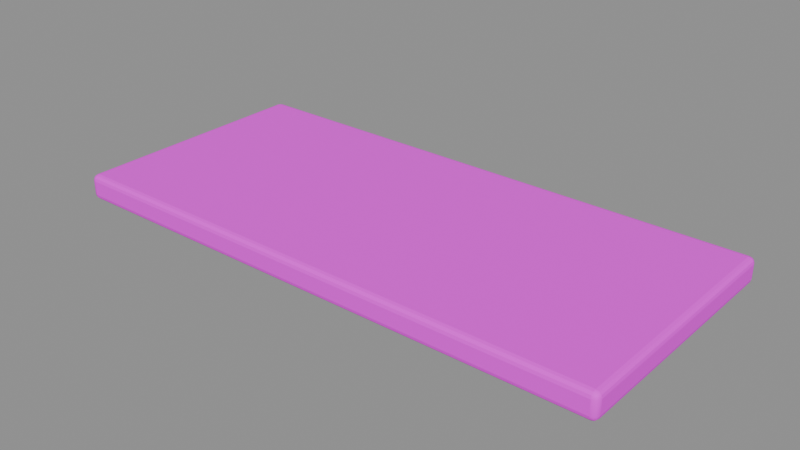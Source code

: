 # Source: stair_landing.blend  (saved by Blender 4.5.87; exported with 4.5.12 LTS)
import bpy
from mathutils import Matrix  # noqa: F401  (used for matrix-valued properties, if any)

bpy.ops.wm.read_factory_settings(use_empty=True)
scene = bpy.context.scene
scene.name = '楼梯转角平台'

# ---- collections
col_ngq_11 = bpy.data.collections.new('NGQ_11_楼梯转角平台'); scene.collection.children.link(col_ngq_11)

# ---- images (referenced by path relative to the original .blend; pixels are not part of the script)
import os
ASSET_DIR = os.environ.get("B2B_ASSET_DIR", "")  # directory of the original .blend (textures are referenced by path, not embedded)
HERE = os.path.dirname(os.path.abspath(__file__))  # packed textures are extracted next to this script under _unpacked/

def load_image(name, relpath, width, height, colorspace="sRGB"):
    """Load a texture the original file referenced (path relative to the .blend, or extracted next to this script)."""
    p = next((c for c in (os.path.join(HERE, relpath), os.path.join(ASSET_DIR, relpath)) if relpath and os.path.exists(c)), "")
    if p:
        img = bpy.data.images.load(p, check_existing=True)
        img.name = name
    else:  # same state as the original file: an image datablock whose file is absent (Cycles renders it pink)
        img = bpy.data.images.new(name, width, height)
        img.source = "FILE"
        img.filepath = "//" + (relpath or name)
    img.colorspace_settings.name = colorspace
    return img
img_sea = load_image('SEA_暖木公共色板', 'sea_cabin_timber_8x8_512.png', 1024, 1024, 'sRGB')
img_ngq_image2 = load_image('NGQ_image2_广告画图集', 'poster_atlas.png', 1024, 1024, 'sRGB')

# ---- materials (node trees are filled in below, after node groups)
mat_sea_matte = bpy.data.materials.new('SEA_Matte')

# ---- material node trees
mat_sea_matte.use_nodes = True; mat_sea_matte.node_tree.nodes.clear()
_N = mat_sea_matte.node_tree.nodes; _L = mat_sea_matte.node_tree.links
n0 = _N.new('ShaderNodeOutputMaterial'); n0.name = 'Material Output'; n0.location = (0, 0)
n1 = _N.new('ShaderNodeBsdfPrincipled'); n1.name = 'Principled BSDF'; n1.location = (0, 0)
n1.inputs[2].default_value = 0.78
n2 = _N.new('ShaderNodeUVMap'); n2.name = 'UV Map'; n2.location = (0, 0)
n2.uv_map = 'PaletteUV'
n3 = _N.new('ShaderNodeTexImage'); n3.name = 'Image Texture'; n3.location = (0, 0)
n3.image = img_sea
n3.interpolation = 'Closest'
n4 = _N.new('ShaderNodeUVMap'); n4.name = 'UV Map.001'; n4.location = (0, 0)
n4.uv_map = 'PosterUV'
n5 = _N.new('ShaderNodeTexImage'); n5.name = 'Image Texture.001'; n5.location = (0, 0)
n5.image = img_ngq_image2
n6 = _N.new('ShaderNodeAttribute'); n6.name = 'Attribute'; n6.location = (0, 0)
n6.attribute_name = 'PosterMask'
n7 = _N.new('ShaderNodeMixRGB'); n7.name = 'Mix (Legacy)'; n7.location = (0, 0)
_L.new(n2.outputs[0], n3.inputs[0])
_L.new(n4.outputs[0], n5.inputs[0])
_L.new(n6.outputs[2], n7.inputs[0])
_L.new(n3.outputs[0], n7.inputs[1])
_L.new(n5.outputs[0], n7.inputs[2])
_L.new(n7.outputs[0], n1.inputs[0])
_L.new(n1.outputs[0], n0.inputs[0])
n0.is_active_output = True

# ---- meshes
me_x = bpy.data.meshes.new('转角平台')
me_x.from_pydata([(-2.156, -1.0, 0.044), (-2.2, -0.956, 0.044), (-2.156, -0.956, 0.0), (-2.178, -0.9941, 0.044), (-2.156, -0.9941, 0.02203), (-2.177, -0.9884, 0.02296), (-2.194, -0.956, 0.02203), (-2.194, -0.978, 0.044), (-2.188, -0.977, 0.02296), (-2.156, -0.978, 0.005878), (-2.178, -0.956, 0.005878), (-2.177, -0.977, 0.01159), (2.156, -1.0, 0.044), (2.156, -0.956, 0.0), (2.2, -0.956, 0.044), (2.156, -0.9941, 0.02203), (2.178, -0.9941, 0.044), (2.177, -0.9884, 0.02296), (2.178, -0.956, 0.005878), (2.156, -0.978, 0.005878), (2.177, -0.977, 0.01159), (2.194, -0.978, 0.044), (2.194, -0.956, 0.02203), (2.188, -0.977, 0.02296), (2.156, 1.0, 0.044), (2.2, 0.956, 0.044), (2.156, 0.956, 0.0), (2.178, 0.9941, 0.044), (2.156, 0.9941, 0.02203), (2.177, 0.9884, 0.02296), (2.194, 0.956, 0.02203), (2.194, 0.978, 0.044), (2.188, 0.977, 0.02296), (2.156, 0.978, 0.005878), (2.178, 0.956, 0.005878), (2.177, 0.977, 0.01159), (-2.2, 0.956, 0.044), (-2.156, 1.0, 0.044), (-2.156, 0.956, 0.0), (-2.194, 0.978, 0.044), (-2.194, 0.956, 0.02203), (-2.188, 0.977, 0.02296), (-2.156, 0.9941, 0.02203), (-2.178, 0.9941, 0.044), (-2.177, 0.9884, 0.02296), (-2.178, 0.956, 0.005878), (-2.156, 0.978, 0.005878), (-2.177, 0.977, 0.01159), (-2.2, -0.956, 0.156), (-2.156, -1.0, 0.156), (-2.156, -0.956, 0.2), (-2.194, -0.978, 0.156), (-2.194, -0.956, 0.178), (-2.188, -0.977, 0.177), (-2.156, -0.9941, 0.178), (-2.178, -0.9941, 0.156), (-2.177, -0.9884, 0.177), (-2.178, -0.956, 0.1941), (-2.156, -0.978, 0.1941), (-2.177, -0.977, 0.1884), (2.156, -1.0, 0.156), (2.2, -0.956, 0.156), (2.156, -0.956, 0.2), (2.178, -0.9941, 0.156), (2.156, -0.9941, 0.178), (2.177, -0.9884, 0.177), (2.194, -0.956, 0.178), (2.194, -0.978, 0.156), (2.188, -0.977, 0.177), (2.156, -0.978, 0.1941), (2.178, -0.956, 0.1941), (2.177, -0.977, 0.1884), (2.2, 0.956, 0.156), (2.156, 1.0, 0.156), (2.156, 0.956, 0.2), (2.194, 0.978, 0.156), (2.194, 0.956, 0.178), (2.188, 0.977, 0.177), (2.156, 0.9941, 0.178), (2.178, 0.9941, 0.156), (2.177, 0.9884, 0.177), (2.178, 0.956, 0.1941), (2.156, 0.978, 0.1941), (2.177, 0.977, 0.1884), (-2.2, 0.956, 0.156), (-2.156, 0.956, 0.2), (-2.156, 1.0, 0.156), (-2.194, 0.956, 0.178), (-2.194, 0.978, 0.156), (-2.188, 0.977, 0.177), (-2.156, 0.978, 0.1941), (-2.178, 0.956, 0.1941), (-2.177, 0.977, 0.1884), (-2.178, 0.9941, 0.156), (-2.156, 0.9941, 0.178), (-2.177, 0.9884, 0.177)], [], [(0, 3, 5, 4), (3, 7, 8, 5), (1, 6, 8, 7), (6, 10, 11, 8), (2, 9, 11, 10), (9, 4, 5, 11), (5, 8, 11), (12, 15, 17, 16), (15, 19, 20, 17), (13, 18, 20, 19), (18, 22, 23, 20), (14, 21, 23, 22), (21, 16, 17, 23), (17, 20, 23), (24, 27, 29, 28), (27, 31, 32, 29), (25, 30, 32, 31), (30, 34, 35, 32), (26, 33, 35, 34), (33, 28, 29, 35), (29, 32, 35), (36, 39, 41, 40), (39, 43, 44, 41), (37, 42, 44, 43), (42, 46, 47, 44), (38, 45, 47, 46), (45, 40, 41, 47), (41, 44, 47), (48, 51, 53, 52), (51, 55, 56, 53), (49, 54, 56, 55), (54, 58, 59, 56), (50, 57, 59, 58), (57, 52, 53, 59), (53, 56, 59), (60, 63, 65, 64), (63, 67, 68, 65), (61, 66, 68, 67), (66, 70, 71, 68), (62, 69, 71, 70), (69, 64, 65, 71), (65, 68, 71), (72, 75, 77, 76), (75, 79, 80, 77), (73, 78, 80, 79), (78, 82, 83, 80), (74, 81, 83, 82), (81, 76, 77, 83), (77, 80, 83), (84, 87, 89, 88), (87, 91, 92, 89), (85, 90, 92, 91), (90, 94, 95, 92), (86, 93, 95, 94), (93, 88, 89, 95), (89, 92, 95), (2, 13, 19, 9), (9, 19, 15, 4), (4, 15, 12, 0), (1, 36, 40, 6), (6, 40, 45, 10), (10, 45, 38, 2), (26, 38, 46, 33), (33, 46, 42, 28), (28, 42, 37, 24), (13, 26, 34, 18), (18, 34, 30, 22), (22, 30, 25, 14), (50, 85, 91, 57), (57, 91, 87, 52), (52, 87, 84, 48), (49, 60, 64, 54), (54, 64, 69, 58), (58, 69, 62, 50), (61, 72, 76, 66), (66, 76, 81, 70), (70, 81, 74, 62), (73, 86, 94, 78), (78, 94, 90, 82), (82, 90, 85, 74), (0, 49, 55, 3), (3, 55, 51, 7), (7, 51, 48, 1), (14, 61, 67, 21), (21, 67, 63, 16), (16, 63, 60, 12), (24, 73, 79, 27), (27, 79, 75, 31), (31, 75, 72, 25), (36, 84, 88, 39), (39, 88, 93, 43), (43, 93, 86, 37), (0, 12, 60, 49), (2, 38, 26, 13), (36, 1, 48, 84), (14, 25, 72, 61), (24, 37, 86, 73), (50, 62, 74, 85)])
me_x.polygons.foreach_set('use_smooth', [1, 1, 1, 1, 1, 1, 0, 1, 1, 1, 1, 1, 1, 0, 1, 1, 1, 1, 1, 1, 0, 1, 1, 1, 1, 1, 1, 0, 1, 1, 1, 1, 1, 1, 0, 1, 1, 1, 1, 1, 1, 0, 1, 1, 1, 1, 1, 1, 0, 1, 1, 1, 1, 1, 1, 0, 0, 0, 0, 0, 0, 0, 0, 0, 0, 0, 0, 0, 0, 0, 0, 0, 0, 0, 0, 0, 0, 0, 0, 0, 1, 1, 1, 1, 1, 1, 1, 1, 1, 1, 1, 1, 0, 0, 0, 0, 0, 0])
_uv = me_x.uv_layers.new(name='PaletteUV')
_uv.uv.foreach_set('vector', [0.4595, 0.9375, 0.4375, 0.9595, 0.4155, 0.9375, 0.4375, 0.9155, 0.4595, 0.9375, 0.4375, 0.9595, 0.4155, 0.9375, 0.4375, 0.9155, 0.4595, 0.9375, 0.4375, 0.9595, 0.4155, 0.9375, 0.4375, 0.9155, 0.4595, 0.9375, 0.4375, 0.9595, 0.4155, 0.9375, 0.4375, 0.9155, 0.4595, 0.9375, 0.4375, 0.9595, 0.4155, 0.9375, 0.4375, 0.9155, 0.4595, 0.9375, 0.4375, 0.9595, 0.4155, 0.9375, 0.4375, 0.9155, 0.4595, 0.9375, 0.4265, 0.9566, 0.4265, 0.9184, 0.4595, 0.9375, 0.4375, 0.9595, 0.4155, 0.9375, 0.4375, 0.9155, 0.4595, 0.9375, 0.4375, 0.9595, 0.4155, 0.9375, 0.4375, 0.9155, 0.4595, 0.9375, 0.4375, 0.9595, 0.4155, 0.9375, 0.4375, 0.9155, 0.4595, 0.9375, 0.4375, 0.9595, 0.4155, 0.9375, 0.4375, 0.9155, 0.4595, 0.9375, 0.4375, 0.9595, 0.4155, 0.9375, 0.4375, 0.9155, 0.4595, 0.9375, 0.4375, 0.9595, 0.4155, 0.9375, 0.4375, 0.9155, 0.4595, 0.9375, 0.4265, 0.9566, 0.4265, 0.9184, 0.4595, 0.9375, 0.4375, 0.9595, 0.4155, 0.9375, 0.4375, 0.9155, 0.4595, 0.9375, 0.4375, 0.9595, 0.4155, 0.9375, 0.4375, 0.9155, 0.4595, 0.9375, 0.4375, 0.9595, 0.4155, 0.9375, 0.4375, 0.9155, 0.4595, 0.9375, 0.4375, 0.9595, 0.4155, 0.9375, 0.4375, 0.9155, 0.4595, 0.9375, 0.4375, 0.9595, 0.4155, 0.9375, 0.4375, 0.9155, 0.4595, 0.9375, 0.4375, 0.9595, 0.4155, 0.9375, 0.4375, 0.9155, 0.4595, 0.9375, 0.4265, 0.9566, 0.4265, 0.9184, 0.4595, 0.9375, 0.4375, 0.9595, 0.4155, 0.9375, 0.4375, 0.9155, 0.4595, 0.9375, 0.4375, 0.9595, 0.4155, 0.9375, 0.4375, 0.9155, 0.4595, 0.9375, 0.4375, 0.9595, 0.4155, 0.9375, 0.4375, 0.9155, 0.4595, 0.9375, 0.4375, 0.9595, 0.4155, 0.9375, 0.4375, 0.9155, 0.4595, 0.9375, 0.4375, 0.9595, 0.4155, 0.9375, 0.4375, 0.9155, 0.4595, 0.9375, 0.4375, 0.9595, 0.4155, 0.9375, 0.4375, 0.9155, 0.4595, 0.9375, 0.4265, 0.9566, 0.4265, 0.9184, 0.4595, 0.9375, 0.4375, 0.9595, 0.4155, 0.9375, 0.4375, 0.9155, 0.4595, 0.9375, 0.4375, 0.9595, 0.4155, 0.9375, 0.4375, 0.9155, 0.4595, 0.9375, 0.4375, 0.9595, 0.4155, 0.9375, 0.4375, 0.9155, 0.4595, 0.9375, 0.4375, 0.9595, 0.4155, 0.9375, 0.4375, 0.9155, 0.4595, 0.9375, 0.4375, 0.9595, 0.4155, 0.9375, 0.4375, 0.9155, 0.4595, 0.9375, 0.4375, 0.9595, 0.4155, 0.9375, 0.4375, 0.9155, 0.4595, 0.9375, 0.4265, 0.9566, 0.4265, 0.9184, 0.4595, 0.9375, 0.4375, 0.9595, 0.4155, 0.9375, 0.4375, 0.9155, 0.4595, 0.9375, 0.4375, 0.9595, 0.4155, 0.9375, 0.4375, 0.9155, 0.4595, 0.9375, 0.4375, 0.9595, 0.4155, 0.9375, 0.4375, 0.9155, 0.4595, 0.9375, 0.4375, 0.9595, 0.4155, 0.9375, 0.4375, 0.9155, 0.4595, 0.9375, 0.4375, 0.9595, 0.4155, 0.9375, 0.4375, 0.9155, 0.4595, 0.9375, 0.4375, 0.9595, 0.4155, 0.9375, 0.4375, 0.9155, 0.4595, 0.9375, 0.4265, 0.9566, 0.4265, 0.9184, 0.4595, 0.9375, 0.4375, 0.9595, 0.4155, 0.9375, 0.4375, 0.9155, 0.4595, 0.9375, 0.4375, 0.9595, 0.4155, 0.9375, 0.4375, 0.9155, 0.4595, 0.9375, 0.4375, 0.9595, 0.4155, 0.9375, 0.4375, 0.9155, 0.4595, 0.9375, 0.4375, 0.9595, 0.4155, 0.9375, 0.4375, 0.9155, 0.4595, 0.9375, 0.4375, 0.9595, 0.4155, 0.9375, 0.4375, 0.9155, 0.4595, 0.9375, 0.4375, 0.9595, 0.4155, 0.9375, 0.4375, 0.9155, 0.4595, 0.9375, 0.4265, 0.9566, 0.4265, 0.9184, 0.4595, 0.9375, 0.4375, 0.9595, 0.4155, 0.9375, 0.4375, 0.9155, 0.4595, 0.9375, 0.4375, 0.9595, 0.4155, 0.9375, 0.4375, 0.9155, 0.4595, 0.9375, 0.4375, 0.9595, 0.4155, 0.9375, 0.4375, 0.9155, 0.4595, 0.9375, 0.4375, 0.9595, 0.4155, 0.9375, 0.4375, 0.9155, 0.4595, 0.9375, 0.4375, 0.9595, 0.4155, 0.9375, 0.4375, 0.9155, 0.4595, 0.9375, 0.4375, 0.9595, 0.4155, 0.9375, 0.4375, 0.9155, 0.4595, 0.9375, 0.4265, 0.9566, 0.4265, 0.9184, 0.4595, 0.9375, 0.4375, 0.9595, 0.4155, 0.9375, 0.4375, 0.9155, 0.4595, 0.9375, 0.4375, 0.9595, 0.4155, 0.9375, 0.4375, 0.9155, 0.4595, 0.9375, 0.4375, 0.9595, 0.4155, 0.9375, 0.4375, 0.9155, 0.4595, 0.9375, 0.4375, 0.9595, 0.4155, 0.9375, 0.4375, 0.9155, 0.4595, 0.9375, 0.4375, 0.9595, 0.4155, 0.9375, 0.4375, 0.9155, 0.4595, 0.9375, 0.4375, 0.9595, 0.4155, 0.9375, 0.4375, 0.9155, 0.4595, 0.9375, 0.4375, 0.9595, 0.4155, 0.9375, 0.4375, 0.9155, 0.4595, 0.9375, 0.4375, 0.9595, 0.4155, 0.9375, 0.4375, 0.9155, 0.4595, 0.9375, 0.4375, 0.9595, 0.4155, 0.9375, 0.4375, 0.9155, 0.4595, 0.9375, 0.4375, 0.9595, 0.4155, 0.9375, 0.4375, 0.9155, 0.4595, 0.9375, 0.4375, 0.9595, 0.4155, 0.9375, 0.4375, 0.9155, 0.4595, 0.9375, 0.4375, 0.9595, 0.4155, 0.9375, 0.4375, 0.9155, 0.4595, 0.9375, 0.4375, 0.9595, 0.4155, 0.9375, 0.4375, 0.9155, 0.4595, 0.9375, 0.4375, 0.9595, 0.4155, 0.9375, 0.4375, 0.9155, 0.4595, 0.9375, 0.4375, 0.9595, 0.4155, 0.9375, 0.4375, 0.9155, 0.4595, 0.9375, 0.4375, 0.9595, 0.4155, 0.9375, 0.4375, 0.9155, 0.4595, 0.9375, 0.4375, 0.9595, 0.4155, 0.9375, 0.4375, 0.9155, 0.4595, 0.9375, 0.4375, 0.9595, 0.4155, 0.9375, 0.4375, 0.9155, 0.4595, 0.9375, 0.4375, 0.9595, 0.4155, 0.9375, 0.4375, 0.9155, 0.4595, 0.9375, 0.4375, 0.9595, 0.4155, 0.9375, 0.4375, 0.9155, 0.4595, 0.9375, 0.4375, 0.9595, 0.4155, 0.9375, 0.4375, 0.9155, 0.4595, 0.9375, 0.4375, 0.9595, 0.4155, 0.9375, 0.4375, 0.9155, 0.4595, 0.9375, 0.4375, 0.9595, 0.4155, 0.9375, 0.4375, 0.9155, 0.4595, 0.9375, 0.4375, 0.9595, 0.4155, 0.9375, 0.4375, 0.9155, 0.4595, 0.9375, 0.4375, 0.9595, 0.4155, 0.9375, 0.4375, 0.9155, 0.4595, 0.9375, 0.4375, 0.9595, 0.4155, 0.9375, 0.4375, 0.9155, 0.4595, 0.9375, 0.4375, 0.9595, 0.4155, 0.9375, 0.4375, 0.9155, 0.4595, 0.9375, 0.4375, 0.9595, 0.4155, 0.9375, 0.4375, 0.9155, 0.4595, 0.9375, 0.4375, 0.9595, 0.4155, 0.9375, 0.4375, 0.9155, 0.4595, 0.9375, 0.4375, 0.9595, 0.4155, 0.9375, 0.4375, 0.9155, 0.4595, 0.9375, 0.4375, 0.9595, 0.4155, 0.9375, 0.4375, 0.9155, 0.4595, 0.9375, 0.4375, 0.9595, 0.4155, 0.9375, 0.4375, 0.9155, 0.4595, 0.9375, 0.4375, 0.9595, 0.4155, 0.9375, 0.4375, 0.9155, 0.4595, 0.9375, 0.4375, 0.9595, 0.4155, 0.9375, 0.4375, 0.9155, 0.4595, 0.9375, 0.4375, 0.9595, 0.4155, 0.9375, 0.4375, 0.9155, 0.4595, 0.9375, 0.4375, 0.9595, 0.4155, 0.9375, 0.4375, 0.9155, 0.4595, 0.9375, 0.4375, 0.9595, 0.4155, 0.9375, 0.4375, 0.9155, 0.4595, 0.9375, 0.4375, 0.9595, 0.4155, 0.9375, 0.4375, 0.9155, 0.4595, 0.9375, 0.4375, 0.9595, 0.4155, 0.9375, 0.4375, 0.9155, 0.4595, 0.9375, 0.4375, 0.9595, 0.4155, 0.9375, 0.4375, 0.9155, 0.4595, 0.9375, 0.4375, 0.9595, 0.4155, 0.9375, 0.4375, 0.9155, 0.4595, 0.9375, 0.4375, 0.9595, 0.4155, 0.9375, 0.4375, 0.9155])
me_x.materials.append(mat_sea_matte)
me_x.update()

# ---- objects
ob_x = bpy.data.objects.new('转角平台', me_x)

# ---- transforms, parenting, visibility, modifiers, constraints
ob_x.location = (0.0, 0.0, 0.0)

# ---- collection membership
col_ngq_11.objects.link(ob_x)

# ---- scene / render settings (as saved in the file)
scene.frame_start = 1; scene.frame_end = 250; scene.frame_set(1)
scene.render.engine = 'BLENDER_EEVEE_NEXT'
bpy.context.view_layer.update()

# ---- added for rendering (the .blend has no active camera and no usable light): camera, sun + grey world if the file has none
cam_auto = bpy.data.cameras.new('AutoCamera')
cam_auto.lens = 50.0
cam_auto.sensor_width = 36.0
cam_auto.clip_end = 1000.0
ob_auto_camera = bpy.data.objects.new('AutoCamera', cam_auto)
scene.collection.objects.link(ob_auto_camera)
ob_auto_camera.location = (4.47564, -5.37077, 3.68051)
ob_auto_camera.rotation_euler = (1.09748, -7.21219e-08, 0.694738)
scene.camera = ob_auto_camera
light_auto_sun = bpy.data.lights.new('AutoSun', 'SUN')
light_auto_sun.energy = 3.0
light_auto_sun.angle = 0.0523599
ob_auto_sun = bpy.data.objects.new('AutoSun', light_auto_sun)
scene.collection.objects.link(ob_auto_sun)
ob_auto_sun.rotation_euler = (0.872665, 0.174533, 0.523599)
if scene.world is None:
    world_auto = bpy.data.worlds.new('AutoWorld')
    world_auto.color = (0.3, 0.3, 0.3)
    scene.world = world_auto
bpy.context.view_layer.update()
